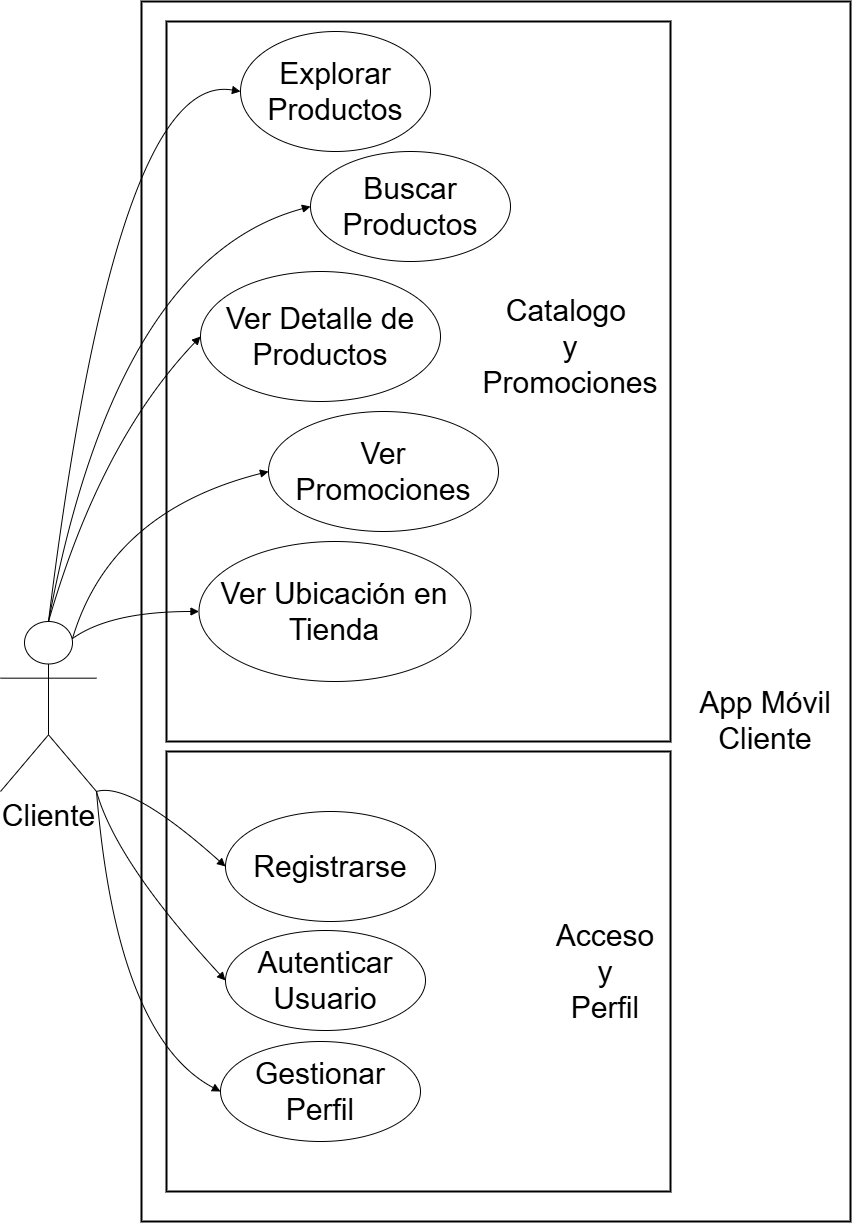

The diagram above was exported from draw.io. Its source (the exported page's mxGraphModel, read from the mxfile embedded in the PNG):
<mxGraphModel dx="1723" dy="1007" grid="1" gridSize="10" guides="1" tooltips="1" connect="1" arrows="1" fold="1" page="1" pageScale="1" pageWidth="827" pageHeight="1169" math="0" shadow="0">
  <root>
    <mxCell id="0" />
    <mxCell id="1" parent="0" />
    <mxCell id="CQZ5bW7BhEo9Y3d4wfPc-23" parent="1" style="whiteSpace=wrap;strokeWidth=2;fontSize=12;" value="" vertex="1">
      <mxGeometry height="1220" width="709" x="231" y="140" as="geometry" />
    </mxCell>
    <mxCell id="CQZ5bW7BhEo9Y3d4wfPc-24" parent="1" style="whiteSpace=wrap;strokeWidth=2;fontSize=22;align=center;" value="                                                                                                                                                                                                                                                                        " vertex="1">
      <mxGeometry height="720" width="504" x="256" y="160" as="geometry" />
    </mxCell>
    <mxCell id="CQZ5bW7BhEo9Y3d4wfPc-25" parent="1" style="whiteSpace=wrap;strokeWidth=2;fontSize=25;align=center;" value="" vertex="1">
      <mxGeometry height="440" width="504" x="256" y="890" as="geometry" />
    </mxCell>
    <mxCell id="CQZ5bW7BhEo9Y3d4wfPc-35" edge="1" parent="1" source="CQZ5bW7BhEo9Y3d4wfPc-43" style="curved=1;startArrow=none;endArrow=block;exitX=1;exitY=1;entryX=0;entryY=0.5;rounded=0;exitDx=0;exitDy=0;exitPerimeter=0;entryDx=0;entryDy=0;" target="HObiezhgc1qRwn39-ddl-6" value="">
      <mxGeometry relative="1" as="geometry">
        <Array as="points">
          <mxPoint x="220" y="920" />
        </Array>
        <mxPoint x="181" y="824.54" as="sourcePoint" />
        <mxPoint x="321" y="999" as="targetPoint" />
      </mxGeometry>
    </mxCell>
    <mxCell id="CQZ5bW7BhEo9Y3d4wfPc-36" edge="1" parent="1" source="CQZ5bW7BhEo9Y3d4wfPc-43" style="curved=1;startArrow=none;endArrow=block;exitX=1;exitY=1;entryX=0;entryY=0.5;rounded=0;exitDx=0;exitDy=0;exitPerimeter=0;entryDx=0;entryDy=0;" target="HObiezhgc1qRwn39-ddl-9" value="">
      <mxGeometry relative="1" as="geometry">
        <Array as="points">
          <mxPoint x="206" y="1001" />
        </Array>
        <mxPoint x="116.28431372549016" y="851" as="sourcePoint" />
        <mxPoint x="321" y="1169" as="targetPoint" />
      </mxGeometry>
    </mxCell>
    <mxCell id="CQZ5bW7BhEo9Y3d4wfPc-37" edge="1" parent="1" source="CQZ5bW7BhEo9Y3d4wfPc-43" style="curved=1;startArrow=none;endArrow=block;exitX=1;exitY=1;entryX=0;entryY=0.5;rounded=0;exitDx=0;exitDy=0;exitPerimeter=0;entryDx=0;entryDy=0;" target="HObiezhgc1qRwn39-ddl-10" value="">
      <mxGeometry relative="1" as="geometry">
        <Array as="points">
          <mxPoint x="206" y="1175" />
        </Array>
        <mxPoint x="108.39215686274497" y="851" as="sourcePoint" />
        <mxPoint x="321" y="1339" as="targetPoint" />
      </mxGeometry>
    </mxCell>
    <mxCell id="CQZ5bW7BhEo9Y3d4wfPc-39" edge="1" parent="1" source="CQZ5bW7BhEo9Y3d4wfPc-43" style="curved=1;startArrow=none;endArrow=block;exitX=0.5;exitY=0;entryX=0;entryY=0.5;rounded=0;exitDx=0;exitDy=0;exitPerimeter=0;entryDx=0;entryDy=0;" target="HObiezhgc1qRwn39-ddl-1" value="">
      <mxGeometry relative="1" as="geometry">
        <Array as="points">
          <mxPoint x="206" y="208" />
        </Array>
        <mxPoint x="105.42857142857133" y="797" as="sourcePoint" />
        <mxPoint x="310" y="240" as="targetPoint" />
      </mxGeometry>
    </mxCell>
    <mxCell id="CQZ5bW7BhEo9Y3d4wfPc-40" edge="1" parent="1" source="CQZ5bW7BhEo9Y3d4wfPc-43" style="curved=1;startArrow=none;endArrow=block;exitX=0.5;exitY=0;entryX=0;entryY=0.5;rounded=0;exitDx=0;exitDy=0;exitPerimeter=0;entryDx=0;entryDy=0;" target="HObiezhgc1qRwn39-ddl-2" value="">
      <mxGeometry relative="1" as="geometry">
        <Array as="points">
          <mxPoint x="206" y="397" />
        </Array>
        <mxPoint x="107.07142857142867" y="797" as="sourcePoint" />
        <mxPoint x="420" y="360" as="targetPoint" />
      </mxGeometry>
    </mxCell>
    <mxCell id="CQZ5bW7BhEo9Y3d4wfPc-41" edge="1" parent="1" source="CQZ5bW7BhEo9Y3d4wfPc-43" style="curved=1;startArrow=none;endArrow=block;exitX=0.5;exitY=0;entryX=0;entryY=0.5;rounded=0;exitDx=0;exitDy=0;exitPerimeter=0;entryDx=0;entryDy=0;" target="HObiezhgc1qRwn39-ddl-3" value="">
      <mxGeometry relative="1" as="geometry">
        <Array as="points">
          <mxPoint x="190" y="580" />
        </Array>
        <mxPoint x="113.64285714285734" y="797" as="sourcePoint" />
        <mxPoint x="280" y="500" as="targetPoint" />
      </mxGeometry>
    </mxCell>
    <mxCell id="CQZ5bW7BhEo9Y3d4wfPc-43" parent="1" style="shape=umlActor;verticalLabelPosition=bottom;verticalAlign=top;html=1;outlineConnect=0;" value="&lt;font style=&quot;font-size: 30px;&quot;&gt;Cliente&lt;/font&gt;" vertex="1">
      <mxGeometry height="170" width="96" x="90" y="760" as="geometry" />
    </mxCell>
    <mxCell id="_nUe6kZP2jIOg6oNKPX3-9" parent="1" style="text;html=1;whiteSpace=wrap;strokeColor=none;fillColor=none;align=center;verticalAlign=middle;rounded=0;" value="&lt;font style=&quot;font-size: 30px;&quot;&gt;App Móvil Cliente&lt;/font&gt;" vertex="1">
      <mxGeometry height="120" width="190" x="760" y="799" as="geometry" />
    </mxCell>
    <mxCell id="_nUe6kZP2jIOg6oNKPX3-10" parent="1" style="text;html=1;whiteSpace=wrap;strokeColor=none;fillColor=none;align=center;verticalAlign=middle;rounded=0;" value="&lt;div style=&quot;&quot;&gt;&lt;font style=&quot;font-size: 30px;&quot;&gt;Acceso&lt;/font&gt;&lt;/div&gt;&lt;div style=&quot;&quot;&gt;&lt;font style=&quot;font-size: 30px;&quot;&gt;y&lt;/font&gt;&lt;/div&gt;&lt;div style=&quot;&quot;&gt;&lt;font style=&quot;font-size: 30px;&quot;&gt;Perfil&lt;/font&gt;&lt;/div&gt;" vertex="1">
      <mxGeometry height="140" width="190" x="600" y="1040" as="geometry" />
    </mxCell>
    <mxCell id="_nUe6kZP2jIOg6oNKPX3-11" parent="1" style="text;html=1;whiteSpace=wrap;strokeColor=none;fillColor=none;align=center;verticalAlign=middle;rounded=0;" value="&lt;div style=&quot;&quot;&gt;&lt;font style=&quot;font-size: 30px;&quot;&gt;Catalogo&amp;nbsp;&lt;/font&gt;&lt;/div&gt;&lt;div style=&quot;&quot;&gt;&lt;font style=&quot;font-size: 30px;&quot;&gt;y&lt;/font&gt;&lt;/div&gt;&lt;div style=&quot;&quot;&gt;&lt;font style=&quot;font-size: 30px;&quot;&gt;Promociones&lt;/font&gt;&lt;/div&gt;" vertex="1">
      <mxGeometry height="130" width="200" x="560" y="420" as="geometry" />
    </mxCell>
    <mxCell id="_nUe6kZP2jIOg6oNKPX3-18" edge="1" parent="1" source="CQZ5bW7BhEo9Y3d4wfPc-43" style="curved=1;startArrow=none;endArrow=block;exitX=0.75;exitY=0.1;entryX=0;entryY=0.5;rounded=0;exitDx=0;exitDy=0;exitPerimeter=0;entryDx=0;entryDy=0;" target="HObiezhgc1qRwn39-ddl-5" value="">
      <mxGeometry relative="1" as="geometry">
        <Array as="points">
          <mxPoint x="200" y="750" />
        </Array>
        <mxPoint x="180" y="995" as="sourcePoint" />
        <mxPoint x="340" y="765" as="targetPoint" />
      </mxGeometry>
    </mxCell>
    <mxCell id="_nUe6kZP2jIOg6oNKPX3-19" edge="1" parent="1" source="CQZ5bW7BhEo9Y3d4wfPc-43" style="curved=1;startArrow=none;endArrow=block;entryX=0;entryY=0.5;rounded=0;entryDx=0;entryDy=0;exitX=0.75;exitY=0.1;exitDx=0;exitDy=0;exitPerimeter=0;" target="HObiezhgc1qRwn39-ddl-4" value="">
      <mxGeometry relative="1" as="geometry">
        <Array as="points">
          <mxPoint x="200" y="650" />
        </Array>
        <mxPoint x="140" y="720" as="sourcePoint" />
        <mxPoint x="460" y="625" as="targetPoint" />
      </mxGeometry>
    </mxCell>
    <mxCell id="HObiezhgc1qRwn39-ddl-1" parent="1" style="ellipse;whiteSpace=wrap;html=1;" value="&lt;font style=&quot;font-size: 30px;&quot;&gt;Explorar Productos&lt;/font&gt;" vertex="1">
      <mxGeometry height="120" width="190" x="330" y="170" as="geometry" />
    </mxCell>
    <mxCell id="HObiezhgc1qRwn39-ddl-2" parent="1" style="ellipse;whiteSpace=wrap;html=1;" value="&lt;font style=&quot;font-size: 30px;&quot;&gt;Buscar Productos&lt;/font&gt;" vertex="1">
      <mxGeometry height="110" width="200" x="400" y="290" as="geometry" />
    </mxCell>
    <mxCell id="HObiezhgc1qRwn39-ddl-3" parent="1" style="ellipse;whiteSpace=wrap;html=1;" value="&lt;font style=&quot;font-size: 30px;&quot;&gt;Ver Detalle de Productos&lt;/font&gt;" vertex="1">
      <mxGeometry height="130" width="240" x="290" y="410" as="geometry" />
    </mxCell>
    <mxCell id="HObiezhgc1qRwn39-ddl-4" parent="1" style="ellipse;whiteSpace=wrap;html=1;" value="&lt;font style=&quot;font-size: 30px;&quot;&gt;Ver Promociones&lt;/font&gt;" vertex="1">
      <mxGeometry height="120" width="230" x="358" y="550" as="geometry" />
    </mxCell>
    <mxCell id="HObiezhgc1qRwn39-ddl-5" parent="1" style="ellipse;whiteSpace=wrap;html=1;" value="&lt;span style=&quot;font-size: 30px;&quot;&gt;Ver Ubicación en Tienda&lt;/span&gt;" vertex="1">
      <mxGeometry height="140" width="272" x="288.5" y="680" as="geometry" />
    </mxCell>
    <mxCell id="HObiezhgc1qRwn39-ddl-6" parent="1" style="ellipse;whiteSpace=wrap;html=1;" value="&lt;font style=&quot;font-size: 30px;&quot;&gt;Registrarse&lt;/font&gt;" vertex="1">
      <mxGeometry height="110" width="210" x="315" y="950" as="geometry" />
    </mxCell>
    <mxCell id="HObiezhgc1qRwn39-ddl-9" parent="1" style="ellipse;whiteSpace=wrap;html=1;" value="&lt;span style=&quot;font-size: 30px;&quot;&gt;Autenticar Usuario&lt;/span&gt;" vertex="1">
      <mxGeometry height="100" width="200" x="315" y="1069" as="geometry" />
    </mxCell>
    <mxCell id="HObiezhgc1qRwn39-ddl-10" parent="1" style="ellipse;whiteSpace=wrap;html=1;" value="&lt;span style=&quot;font-size: 30px;&quot;&gt;Gestionar Perfil&lt;/span&gt;" vertex="1">
      <mxGeometry height="100" width="200" x="310" y="1180" as="geometry" />
    </mxCell>
  </root>
</mxGraphModel>